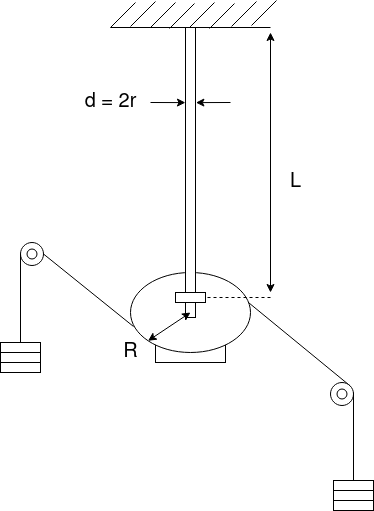

The diagram above was exported from draw.io. Its source (the exported page's mxGraphModel, read from the mxfile embedded in the PNG):
<mxGraphModel dx="1362" dy="766" grid="1" gridSize="10" guides="1" tooltips="1" connect="1" arrows="1" fold="1" page="1" pageScale="1" pageWidth="850" pageHeight="1100" math="0" shadow="0">
  <root>
    <mxCell id="0" />
    <mxCell id="1" parent="0" />
    <mxCell id="-gJHbbaQ7oTh8VO_m1-R-5" value="" style="rounded=0;whiteSpace=wrap;html=1;" vertex="1" parent="1">
      <mxGeometry x="325" y="510" width="70" height="30" as="geometry" />
    </mxCell>
    <mxCell id="-gJHbbaQ7oTh8VO_m1-R-2" value="" style="ellipse;whiteSpace=wrap;html=1;" vertex="1" parent="1">
      <mxGeometry x="300" y="450" width="120" height="80" as="geometry" />
    </mxCell>
    <mxCell id="-gJHbbaQ7oTh8VO_m1-R-6" value="" style="endArrow=none;html=1;rounded=0;" edge="1" parent="1">
      <mxGeometry width="50" height="50" relative="1" as="geometry">
        <mxPoint x="280" y="205" as="sourcePoint" />
        <mxPoint x="440" y="205" as="targetPoint" />
      </mxGeometry>
    </mxCell>
    <mxCell id="-gJHbbaQ7oTh8VO_m1-R-7" value="" style="endArrow=none;html=1;rounded=0;" edge="1" parent="1">
      <mxGeometry width="50" height="50" relative="1" as="geometry">
        <mxPoint x="280" y="205" as="sourcePoint" />
        <mxPoint x="305" y="180" as="targetPoint" />
      </mxGeometry>
    </mxCell>
    <mxCell id="-gJHbbaQ7oTh8VO_m1-R-8" value="" style="endArrow=none;html=1;rounded=0;" edge="1" parent="1">
      <mxGeometry width="50" height="50" relative="1" as="geometry">
        <mxPoint x="300" y="204" as="sourcePoint" />
        <mxPoint x="325" y="179" as="targetPoint" />
      </mxGeometry>
    </mxCell>
    <mxCell id="-gJHbbaQ7oTh8VO_m1-R-9" value="" style="endArrow=none;html=1;rounded=0;" edge="1" parent="1">
      <mxGeometry width="50" height="50" relative="1" as="geometry">
        <mxPoint x="320" y="205" as="sourcePoint" />
        <mxPoint x="345" y="180" as="targetPoint" />
      </mxGeometry>
    </mxCell>
    <mxCell id="-gJHbbaQ7oTh8VO_m1-R-10" value="" style="endArrow=none;html=1;rounded=0;" edge="1" parent="1">
      <mxGeometry width="50" height="50" relative="1" as="geometry">
        <mxPoint x="339" y="206" as="sourcePoint" />
        <mxPoint x="364" y="181" as="targetPoint" />
      </mxGeometry>
    </mxCell>
    <mxCell id="-gJHbbaQ7oTh8VO_m1-R-11" value="" style="endArrow=none;html=1;rounded=0;" edge="1" parent="1">
      <mxGeometry width="50" height="50" relative="1" as="geometry">
        <mxPoint x="359" y="205" as="sourcePoint" />
        <mxPoint x="384" y="180" as="targetPoint" />
      </mxGeometry>
    </mxCell>
    <mxCell id="-gJHbbaQ7oTh8VO_m1-R-12" value="" style="endArrow=none;html=1;rounded=0;" edge="1" parent="1">
      <mxGeometry width="50" height="50" relative="1" as="geometry">
        <mxPoint x="379" y="206" as="sourcePoint" />
        <mxPoint x="404" y="181" as="targetPoint" />
      </mxGeometry>
    </mxCell>
    <mxCell id="-gJHbbaQ7oTh8VO_m1-R-13" value="" style="endArrow=none;html=1;rounded=0;" edge="1" parent="1">
      <mxGeometry width="50" height="50" relative="1" as="geometry">
        <mxPoint x="401" y="204" as="sourcePoint" />
        <mxPoint x="426" y="179" as="targetPoint" />
      </mxGeometry>
    </mxCell>
    <mxCell id="-gJHbbaQ7oTh8VO_m1-R-14" value="" style="endArrow=none;html=1;rounded=0;" edge="1" parent="1">
      <mxGeometry width="50" height="50" relative="1" as="geometry">
        <mxPoint x="421" y="203" as="sourcePoint" />
        <mxPoint x="446" y="178" as="targetPoint" />
      </mxGeometry>
    </mxCell>
    <mxCell id="-gJHbbaQ7oTh8VO_m1-R-16" value="" style="endArrow=none;html=1;rounded=0;exitX=1.008;exitY=0.375;exitDx=0;exitDy=0;exitPerimeter=0;entryX=1;entryY=0;entryDx=0;entryDy=0;" edge="1" parent="1" target="-gJHbbaQ7oTh8VO_m1-R-22">
      <mxGeometry width="50" height="50" relative="1" as="geometry">
        <mxPoint x="417.96000000000004" y="480" as="sourcePoint" />
        <mxPoint x="447" y="590" as="targetPoint" />
      </mxGeometry>
    </mxCell>
    <mxCell id="-gJHbbaQ7oTh8VO_m1-R-17" value="" style="endArrow=none;html=1;rounded=0;exitX=1;exitY=0.5;exitDx=0;exitDy=0;" edge="1" parent="1" source="-gJHbbaQ7oTh8VO_m1-R-18">
      <mxGeometry width="50" height="50" relative="1" as="geometry">
        <mxPoint x="273.96000000000004" y="394" as="sourcePoint" />
        <mxPoint x="303" y="504" as="targetPoint" />
      </mxGeometry>
    </mxCell>
    <mxCell id="-gJHbbaQ7oTh8VO_m1-R-18" value="" style="ellipse;whiteSpace=wrap;html=1;aspect=fixed;" vertex="1" parent="1">
      <mxGeometry x="190" y="420" width="23" height="23" as="geometry" />
    </mxCell>
    <mxCell id="-gJHbbaQ7oTh8VO_m1-R-22" value="" style="ellipse;whiteSpace=wrap;html=1;aspect=fixed;" vertex="1" parent="1">
      <mxGeometry x="500" y="560" width="23" height="23" as="geometry" />
    </mxCell>
    <mxCell id="-gJHbbaQ7oTh8VO_m1-R-23" value="" style="endArrow=none;html=1;rounded=0;entryX=0;entryY=0.5;entryDx=0;entryDy=0;" edge="1" parent="1" target="-gJHbbaQ7oTh8VO_m1-R-18">
      <mxGeometry width="50" height="50" relative="1" as="geometry">
        <mxPoint x="190" y="520" as="sourcePoint" />
        <mxPoint x="450" y="370" as="targetPoint" />
      </mxGeometry>
    </mxCell>
    <mxCell id="-gJHbbaQ7oTh8VO_m1-R-24" value="" style="endArrow=none;html=1;rounded=0;entryX=0;entryY=0.5;entryDx=0;entryDy=0;" edge="1" parent="1">
      <mxGeometry x="-1" y="-305" width="50" height="50" relative="1" as="geometry">
        <mxPoint x="523" y="658.5" as="sourcePoint" />
        <mxPoint x="523" y="570" as="targetPoint" />
        <mxPoint x="-25" y="120" as="offset" />
      </mxGeometry>
    </mxCell>
    <mxCell id="-gJHbbaQ7oTh8VO_m1-R-25" value="" style="ellipse;whiteSpace=wrap;html=1;aspect=fixed;" vertex="1" parent="1">
      <mxGeometry x="196.5" y="426.5" width="10" height="10" as="geometry" />
    </mxCell>
    <mxCell id="-gJHbbaQ7oTh8VO_m1-R-26" value="" style="ellipse;whiteSpace=wrap;html=1;aspect=fixed;" vertex="1" parent="1">
      <mxGeometry x="506.5" y="566.5" width="10" height="10" as="geometry" />
    </mxCell>
    <mxCell id="-gJHbbaQ7oTh8VO_m1-R-36" value="" style="group" vertex="1" connectable="0" parent="1">
      <mxGeometry x="170" y="520" width="40" height="30" as="geometry" />
    </mxCell>
    <mxCell id="-gJHbbaQ7oTh8VO_m1-R-29" value="" style="rounded=0;whiteSpace=wrap;html=1;" vertex="1" parent="-gJHbbaQ7oTh8VO_m1-R-36">
      <mxGeometry width="40" height="10" as="geometry" />
    </mxCell>
    <mxCell id="-gJHbbaQ7oTh8VO_m1-R-34" value="" style="rounded=0;whiteSpace=wrap;html=1;" vertex="1" parent="-gJHbbaQ7oTh8VO_m1-R-36">
      <mxGeometry y="10" width="40" height="10" as="geometry" />
    </mxCell>
    <mxCell id="-gJHbbaQ7oTh8VO_m1-R-35" value="" style="rounded=0;whiteSpace=wrap;html=1;" vertex="1" parent="-gJHbbaQ7oTh8VO_m1-R-36">
      <mxGeometry y="20" width="40" height="10" as="geometry" />
    </mxCell>
    <mxCell id="-gJHbbaQ7oTh8VO_m1-R-46" value="" style="group" vertex="1" connectable="0" parent="1">
      <mxGeometry x="503" y="658" width="40" height="30" as="geometry" />
    </mxCell>
    <mxCell id="-gJHbbaQ7oTh8VO_m1-R-47" value="" style="rounded=0;whiteSpace=wrap;html=1;" vertex="1" parent="-gJHbbaQ7oTh8VO_m1-R-46">
      <mxGeometry width="40" height="10" as="geometry" />
    </mxCell>
    <mxCell id="-gJHbbaQ7oTh8VO_m1-R-48" value="" style="rounded=0;whiteSpace=wrap;html=1;" vertex="1" parent="-gJHbbaQ7oTh8VO_m1-R-46">
      <mxGeometry y="10" width="40" height="10" as="geometry" />
    </mxCell>
    <mxCell id="-gJHbbaQ7oTh8VO_m1-R-49" value="" style="rounded=0;whiteSpace=wrap;html=1;" vertex="1" parent="-gJHbbaQ7oTh8VO_m1-R-46">
      <mxGeometry y="20" width="40" height="10" as="geometry" />
    </mxCell>
    <mxCell id="-gJHbbaQ7oTh8VO_m1-R-50" value="" style="endArrow=classic;startArrow=classic;html=1;rounded=0;" edge="1" parent="1">
      <mxGeometry width="50" height="50" relative="1" as="geometry">
        <mxPoint x="440" y="470" as="sourcePoint" />
        <mxPoint x="440" y="210" as="targetPoint" />
      </mxGeometry>
    </mxCell>
    <mxCell id="-gJHbbaQ7oTh8VO_m1-R-52" value="" style="endArrow=none;dashed=1;html=1;rounded=0;entryX=1;entryY=0.5;entryDx=0;entryDy=0;" edge="1" parent="1" target="-gJHbbaQ7oTh8VO_m1-R-51">
      <mxGeometry width="50" height="50" relative="1" as="geometry">
        <mxPoint x="440" y="475" as="sourcePoint" />
        <mxPoint x="450" y="370" as="targetPoint" />
      </mxGeometry>
    </mxCell>
    <mxCell id="-gJHbbaQ7oTh8VO_m1-R-53" value="&lt;font style=&quot;font-size: 20px;&quot;&gt;L&lt;/font&gt;" style="text;html=1;align=center;verticalAlign=middle;resizable=0;points=[];autosize=1;strokeColor=none;fillColor=none;" vertex="1" parent="1">
      <mxGeometry x="450" y="340" width="30" height="40" as="geometry" />
    </mxCell>
    <mxCell id="-gJHbbaQ7oTh8VO_m1-R-55" value="" style="endArrow=classic;html=1;rounded=0;fontSize=20;entryX=-0.007;entryY=0.259;entryDx=0;entryDy=0;entryPerimeter=0;" edge="1" parent="1" target="-gJHbbaQ7oTh8VO_m1-R-3">
      <mxGeometry width="50" height="50" relative="1" as="geometry">
        <mxPoint x="320" y="280" as="sourcePoint" />
        <mxPoint x="450" y="370" as="targetPoint" />
      </mxGeometry>
    </mxCell>
    <mxCell id="-gJHbbaQ7oTh8VO_m1-R-56" value="" style="endArrow=classic;html=1;rounded=0;fontSize=20;entryX=1.04;entryY=0.259;entryDx=0;entryDy=0;entryPerimeter=0;" edge="1" parent="1" target="-gJHbbaQ7oTh8VO_m1-R-3">
      <mxGeometry width="50" height="50" relative="1" as="geometry">
        <mxPoint x="400" y="280" as="sourcePoint" />
        <mxPoint x="364.93" y="290.11" as="targetPoint" />
      </mxGeometry>
    </mxCell>
    <mxCell id="-gJHbbaQ7oTh8VO_m1-R-57" value="d = 2r" style="text;html=1;align=center;verticalAlign=middle;resizable=0;points=[];autosize=1;strokeColor=none;fillColor=none;fontSize=20;" vertex="1" parent="1">
      <mxGeometry x="240" y="260" width="80" height="40" as="geometry" />
    </mxCell>
    <mxCell id="-gJHbbaQ7oTh8VO_m1-R-3" value="" style="rounded=0;whiteSpace=wrap;html=1;" vertex="1" parent="1">
      <mxGeometry x="355" y="205" width="10" height="290" as="geometry" />
    </mxCell>
    <mxCell id="-gJHbbaQ7oTh8VO_m1-R-51" value="" style="rounded=0;whiteSpace=wrap;html=1;" vertex="1" parent="1">
      <mxGeometry x="345" y="470" width="30" height="10" as="geometry" />
    </mxCell>
    <mxCell id="-gJHbbaQ7oTh8VO_m1-R-59" value="R" style="text;html=1;align=center;verticalAlign=middle;resizable=0;points=[];autosize=1;strokeColor=none;fillColor=none;fontSize=20;" vertex="1" parent="1">
      <mxGeometry x="280" y="510" width="40" height="40" as="geometry" />
    </mxCell>
    <mxCell id="-gJHbbaQ7oTh8VO_m1-R-58" value="" style="endArrow=classic;startArrow=classic;html=1;rounded=0;fontSize=20;exitX=0;exitY=1;exitDx=0;exitDy=0;" edge="1" parent="1" source="-gJHbbaQ7oTh8VO_m1-R-2">
      <mxGeometry width="50" height="50" relative="1" as="geometry">
        <mxPoint x="380" y="410" as="sourcePoint" />
        <mxPoint x="360" y="490" as="targetPoint" />
      </mxGeometry>
    </mxCell>
  </root>
</mxGraphModel>